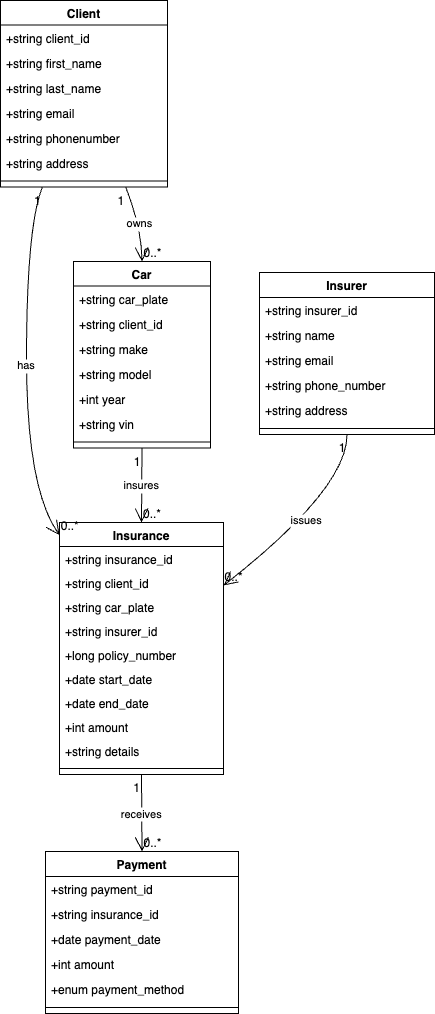

The diagram above was exported from draw.io. Its source (the exported page's mxGraphModel, read from the mxfile embedded in the PNG):
<mxGraphModel dx="1194" dy="657" grid="1" gridSize="10" guides="1" tooltips="1" connect="1" arrows="1" fold="1" page="1" pageScale="1" pageWidth="827" pageHeight="1169" math="0" shadow="0">
  <root>
    <mxCell id="0" />
    <mxCell id="1" parent="0" />
    <mxCell id="_l82SM2_WNKJ50-7Za2x-104" value="Client" style="swimlane;fontStyle=1;align=center;verticalAlign=top;childLayout=stackLayout;horizontal=1;startSize=24.6;horizontalStack=0;resizeParent=1;resizeParentMax=0;resizeLast=0;collapsible=0;marginBottom=0;" vertex="1" parent="1">
      <mxGeometry x="150" y="10" width="167" height="186.6" as="geometry" />
    </mxCell>
    <mxCell id="_l82SM2_WNKJ50-7Za2x-105" value="+string client_id" style="text;strokeColor=none;fillColor=none;align=left;verticalAlign=top;spacingLeft=4;spacingRight=4;overflow=hidden;rotatable=0;points=[[0,0.5],[1,0.5]];portConstraint=eastwest;" vertex="1" parent="_l82SM2_WNKJ50-7Za2x-104">
      <mxGeometry y="24.6" width="167" height="25" as="geometry" />
    </mxCell>
    <mxCell id="_l82SM2_WNKJ50-7Za2x-106" value="+string first_name" style="text;strokeColor=none;fillColor=none;align=left;verticalAlign=top;spacingLeft=4;spacingRight=4;overflow=hidden;rotatable=0;points=[[0,0.5],[1,0.5]];portConstraint=eastwest;" vertex="1" parent="_l82SM2_WNKJ50-7Za2x-104">
      <mxGeometry y="49.6" width="167" height="25" as="geometry" />
    </mxCell>
    <mxCell id="_l82SM2_WNKJ50-7Za2x-107" value="+string last_name" style="text;strokeColor=none;fillColor=none;align=left;verticalAlign=top;spacingLeft=4;spacingRight=4;overflow=hidden;rotatable=0;points=[[0,0.5],[1,0.5]];portConstraint=eastwest;" vertex="1" parent="_l82SM2_WNKJ50-7Za2x-104">
      <mxGeometry y="74.6" width="167" height="25" as="geometry" />
    </mxCell>
    <mxCell id="_l82SM2_WNKJ50-7Za2x-108" value="+string email" style="text;strokeColor=none;fillColor=none;align=left;verticalAlign=top;spacingLeft=4;spacingRight=4;overflow=hidden;rotatable=0;points=[[0,0.5],[1,0.5]];portConstraint=eastwest;" vertex="1" parent="_l82SM2_WNKJ50-7Za2x-104">
      <mxGeometry y="99.6" width="167" height="25" as="geometry" />
    </mxCell>
    <mxCell id="_l82SM2_WNKJ50-7Za2x-109" value="+string phonenumber" style="text;strokeColor=none;fillColor=none;align=left;verticalAlign=top;spacingLeft=4;spacingRight=4;overflow=hidden;rotatable=0;points=[[0,0.5],[1,0.5]];portConstraint=eastwest;" vertex="1" parent="_l82SM2_WNKJ50-7Za2x-104">
      <mxGeometry y="124.6" width="167" height="25" as="geometry" />
    </mxCell>
    <mxCell id="_l82SM2_WNKJ50-7Za2x-110" value="+string address" style="text;strokeColor=none;fillColor=none;align=left;verticalAlign=top;spacingLeft=4;spacingRight=4;overflow=hidden;rotatable=0;points=[[0,0.5],[1,0.5]];portConstraint=eastwest;" vertex="1" parent="_l82SM2_WNKJ50-7Za2x-104">
      <mxGeometry y="149.6" width="167" height="25" as="geometry" />
    </mxCell>
    <mxCell id="_l82SM2_WNKJ50-7Za2x-111" style="line;strokeWidth=1;fillColor=none;align=left;verticalAlign=middle;spacingTop=-1;spacingLeft=3;spacingRight=3;rotatable=0;labelPosition=right;points=[];portConstraint=eastwest;strokeColor=inherit;" vertex="1" parent="_l82SM2_WNKJ50-7Za2x-104">
      <mxGeometry y="174.6" width="167" height="12" as="geometry" />
    </mxCell>
    <mxCell id="_l82SM2_WNKJ50-7Za2x-112" value="Car" style="swimlane;fontStyle=1;align=center;verticalAlign=top;childLayout=stackLayout;horizontal=1;startSize=24.6;horizontalStack=0;resizeParent=1;resizeParentMax=0;resizeLast=0;collapsible=0;marginBottom=0;" vertex="1" parent="1">
      <mxGeometry x="223" y="271" width="137" height="186.6" as="geometry" />
    </mxCell>
    <mxCell id="_l82SM2_WNKJ50-7Za2x-113" value="+string car_plate" style="text;strokeColor=none;fillColor=none;align=left;verticalAlign=top;spacingLeft=4;spacingRight=4;overflow=hidden;rotatable=0;points=[[0,0.5],[1,0.5]];portConstraint=eastwest;" vertex="1" parent="_l82SM2_WNKJ50-7Za2x-112">
      <mxGeometry y="24.6" width="137" height="25" as="geometry" />
    </mxCell>
    <mxCell id="_l82SM2_WNKJ50-7Za2x-114" value="+string client_id" style="text;strokeColor=none;fillColor=none;align=left;verticalAlign=top;spacingLeft=4;spacingRight=4;overflow=hidden;rotatable=0;points=[[0,0.5],[1,0.5]];portConstraint=eastwest;" vertex="1" parent="_l82SM2_WNKJ50-7Za2x-112">
      <mxGeometry y="49.6" width="137" height="25" as="geometry" />
    </mxCell>
    <mxCell id="_l82SM2_WNKJ50-7Za2x-115" value="+string make" style="text;strokeColor=none;fillColor=none;align=left;verticalAlign=top;spacingLeft=4;spacingRight=4;overflow=hidden;rotatable=0;points=[[0,0.5],[1,0.5]];portConstraint=eastwest;" vertex="1" parent="_l82SM2_WNKJ50-7Za2x-112">
      <mxGeometry y="74.6" width="137" height="25" as="geometry" />
    </mxCell>
    <mxCell id="_l82SM2_WNKJ50-7Za2x-116" value="+string model" style="text;strokeColor=none;fillColor=none;align=left;verticalAlign=top;spacingLeft=4;spacingRight=4;overflow=hidden;rotatable=0;points=[[0,0.5],[1,0.5]];portConstraint=eastwest;" vertex="1" parent="_l82SM2_WNKJ50-7Za2x-112">
      <mxGeometry y="99.6" width="137" height="25" as="geometry" />
    </mxCell>
    <mxCell id="_l82SM2_WNKJ50-7Za2x-117" value="+int year" style="text;strokeColor=none;fillColor=none;align=left;verticalAlign=top;spacingLeft=4;spacingRight=4;overflow=hidden;rotatable=0;points=[[0,0.5],[1,0.5]];portConstraint=eastwest;" vertex="1" parent="_l82SM2_WNKJ50-7Za2x-112">
      <mxGeometry y="124.6" width="137" height="25" as="geometry" />
    </mxCell>
    <mxCell id="_l82SM2_WNKJ50-7Za2x-118" value="+string vin" style="text;strokeColor=none;fillColor=none;align=left;verticalAlign=top;spacingLeft=4;spacingRight=4;overflow=hidden;rotatable=0;points=[[0,0.5],[1,0.5]];portConstraint=eastwest;" vertex="1" parent="_l82SM2_WNKJ50-7Za2x-112">
      <mxGeometry y="149.6" width="137" height="25" as="geometry" />
    </mxCell>
    <mxCell id="_l82SM2_WNKJ50-7Za2x-119" style="line;strokeWidth=1;fillColor=none;align=left;verticalAlign=middle;spacingTop=-1;spacingLeft=3;spacingRight=3;rotatable=0;labelPosition=right;points=[];portConstraint=eastwest;strokeColor=inherit;" vertex="1" parent="_l82SM2_WNKJ50-7Za2x-112">
      <mxGeometry y="174.6" width="137" height="12" as="geometry" />
    </mxCell>
    <mxCell id="_l82SM2_WNKJ50-7Za2x-120" value="Insurer" style="swimlane;fontStyle=1;align=center;verticalAlign=top;childLayout=stackLayout;horizontal=1;startSize=24.923076923076923;horizontalStack=0;resizeParent=1;resizeParentMax=0;resizeLast=0;collapsible=0;marginBottom=0;" vertex="1" parent="1">
      <mxGeometry x="409" y="282" width="175" height="161.9230769230769" as="geometry" />
    </mxCell>
    <mxCell id="_l82SM2_WNKJ50-7Za2x-121" value="+string insurer_id" style="text;strokeColor=none;fillColor=none;align=left;verticalAlign=top;spacingLeft=4;spacingRight=4;overflow=hidden;rotatable=0;points=[[0,0.5],[1,0.5]];portConstraint=eastwest;" vertex="1" parent="_l82SM2_WNKJ50-7Za2x-120">
      <mxGeometry y="24.923076923076923" width="175" height="25" as="geometry" />
    </mxCell>
    <mxCell id="_l82SM2_WNKJ50-7Za2x-122" value="+string name" style="text;strokeColor=none;fillColor=none;align=left;verticalAlign=top;spacingLeft=4;spacingRight=4;overflow=hidden;rotatable=0;points=[[0,0.5],[1,0.5]];portConstraint=eastwest;" vertex="1" parent="_l82SM2_WNKJ50-7Za2x-120">
      <mxGeometry y="49.92307692307692" width="175" height="25" as="geometry" />
    </mxCell>
    <mxCell id="_l82SM2_WNKJ50-7Za2x-123" value="+string email" style="text;strokeColor=none;fillColor=none;align=left;verticalAlign=top;spacingLeft=4;spacingRight=4;overflow=hidden;rotatable=0;points=[[0,0.5],[1,0.5]];portConstraint=eastwest;" vertex="1" parent="_l82SM2_WNKJ50-7Za2x-120">
      <mxGeometry y="74.92307692307692" width="175" height="25" as="geometry" />
    </mxCell>
    <mxCell id="_l82SM2_WNKJ50-7Za2x-124" value="+string phone_number" style="text;strokeColor=none;fillColor=none;align=left;verticalAlign=top;spacingLeft=4;spacingRight=4;overflow=hidden;rotatable=0;points=[[0,0.5],[1,0.5]];portConstraint=eastwest;" vertex="1" parent="_l82SM2_WNKJ50-7Za2x-120">
      <mxGeometry y="99.92307692307692" width="175" height="25" as="geometry" />
    </mxCell>
    <mxCell id="_l82SM2_WNKJ50-7Za2x-125" value="+string address" style="text;strokeColor=none;fillColor=none;align=left;verticalAlign=top;spacingLeft=4;spacingRight=4;overflow=hidden;rotatable=0;points=[[0,0.5],[1,0.5]];portConstraint=eastwest;" vertex="1" parent="_l82SM2_WNKJ50-7Za2x-120">
      <mxGeometry y="124.92307692307692" width="175" height="25" as="geometry" />
    </mxCell>
    <mxCell id="_l82SM2_WNKJ50-7Za2x-126" style="line;strokeWidth=1;fillColor=none;align=left;verticalAlign=middle;spacingTop=-1;spacingLeft=3;spacingRight=3;rotatable=0;labelPosition=right;points=[];portConstraint=eastwest;strokeColor=inherit;" vertex="1" parent="_l82SM2_WNKJ50-7Za2x-120">
      <mxGeometry y="149.9230769230769" width="175" height="12" as="geometry" />
    </mxCell>
    <mxCell id="_l82SM2_WNKJ50-7Za2x-127" value="Insurance" style="swimlane;fontStyle=1;align=center;verticalAlign=top;childLayout=stackLayout;horizontal=1;startSize=24;horizontalStack=0;resizeParent=1;resizeParentMax=0;resizeLast=0;collapsible=0;marginBottom=0;" vertex="1" parent="1">
      <mxGeometry x="209" y="532" width="164" height="252" as="geometry" />
    </mxCell>
    <mxCell id="_l82SM2_WNKJ50-7Za2x-128" value="+string insurance_id" style="text;strokeColor=none;fillColor=none;align=left;verticalAlign=top;spacingLeft=4;spacingRight=4;overflow=hidden;rotatable=0;points=[[0,0.5],[1,0.5]];portConstraint=eastwest;" vertex="1" parent="_l82SM2_WNKJ50-7Za2x-127">
      <mxGeometry y="24" width="164" height="24" as="geometry" />
    </mxCell>
    <mxCell id="_l82SM2_WNKJ50-7Za2x-129" value="+string client_id" style="text;strokeColor=none;fillColor=none;align=left;verticalAlign=top;spacingLeft=4;spacingRight=4;overflow=hidden;rotatable=0;points=[[0,0.5],[1,0.5]];portConstraint=eastwest;" vertex="1" parent="_l82SM2_WNKJ50-7Za2x-127">
      <mxGeometry y="48" width="164" height="24" as="geometry" />
    </mxCell>
    <mxCell id="_l82SM2_WNKJ50-7Za2x-130" value="+string car_plate" style="text;strokeColor=none;fillColor=none;align=left;verticalAlign=top;spacingLeft=4;spacingRight=4;overflow=hidden;rotatable=0;points=[[0,0.5],[1,0.5]];portConstraint=eastwest;" vertex="1" parent="_l82SM2_WNKJ50-7Za2x-127">
      <mxGeometry y="72" width="164" height="24" as="geometry" />
    </mxCell>
    <mxCell id="_l82SM2_WNKJ50-7Za2x-131" value="+string insurer_id" style="text;strokeColor=none;fillColor=none;align=left;verticalAlign=top;spacingLeft=4;spacingRight=4;overflow=hidden;rotatable=0;points=[[0,0.5],[1,0.5]];portConstraint=eastwest;" vertex="1" parent="_l82SM2_WNKJ50-7Za2x-127">
      <mxGeometry y="96" width="164" height="24" as="geometry" />
    </mxCell>
    <mxCell id="_l82SM2_WNKJ50-7Za2x-132" value="+long policy_number" style="text;strokeColor=none;fillColor=none;align=left;verticalAlign=top;spacingLeft=4;spacingRight=4;overflow=hidden;rotatable=0;points=[[0,0.5],[1,0.5]];portConstraint=eastwest;" vertex="1" parent="_l82SM2_WNKJ50-7Za2x-127">
      <mxGeometry y="120" width="164" height="24" as="geometry" />
    </mxCell>
    <mxCell id="_l82SM2_WNKJ50-7Za2x-133" value="+date start_date" style="text;strokeColor=none;fillColor=none;align=left;verticalAlign=top;spacingLeft=4;spacingRight=4;overflow=hidden;rotatable=0;points=[[0,0.5],[1,0.5]];portConstraint=eastwest;" vertex="1" parent="_l82SM2_WNKJ50-7Za2x-127">
      <mxGeometry y="144" width="164" height="24" as="geometry" />
    </mxCell>
    <mxCell id="_l82SM2_WNKJ50-7Za2x-134" value="+date end_date" style="text;strokeColor=none;fillColor=none;align=left;verticalAlign=top;spacingLeft=4;spacingRight=4;overflow=hidden;rotatable=0;points=[[0,0.5],[1,0.5]];portConstraint=eastwest;" vertex="1" parent="_l82SM2_WNKJ50-7Za2x-127">
      <mxGeometry y="168" width="164" height="24" as="geometry" />
    </mxCell>
    <mxCell id="_l82SM2_WNKJ50-7Za2x-135" value="+int amount" style="text;strokeColor=none;fillColor=none;align=left;verticalAlign=top;spacingLeft=4;spacingRight=4;overflow=hidden;rotatable=0;points=[[0,0.5],[1,0.5]];portConstraint=eastwest;" vertex="1" parent="_l82SM2_WNKJ50-7Za2x-127">
      <mxGeometry y="192" width="164" height="24" as="geometry" />
    </mxCell>
    <mxCell id="_l82SM2_WNKJ50-7Za2x-136" value="+string details" style="text;strokeColor=none;fillColor=none;align=left;verticalAlign=top;spacingLeft=4;spacingRight=4;overflow=hidden;rotatable=0;points=[[0,0.5],[1,0.5]];portConstraint=eastwest;" vertex="1" parent="_l82SM2_WNKJ50-7Za2x-127">
      <mxGeometry y="216" width="164" height="24" as="geometry" />
    </mxCell>
    <mxCell id="_l82SM2_WNKJ50-7Za2x-137" style="line;strokeWidth=1;fillColor=none;align=left;verticalAlign=middle;spacingTop=-1;spacingLeft=3;spacingRight=3;rotatable=0;labelPosition=right;points=[];portConstraint=eastwest;strokeColor=inherit;" vertex="1" parent="_l82SM2_WNKJ50-7Za2x-127">
      <mxGeometry y="240" width="164" height="12" as="geometry" />
    </mxCell>
    <mxCell id="_l82SM2_WNKJ50-7Za2x-138" value="Payment" style="swimlane;fontStyle=1;align=center;verticalAlign=top;childLayout=stackLayout;horizontal=1;startSize=24.923076923076923;horizontalStack=0;resizeParent=1;resizeParentMax=0;resizeLast=0;collapsible=0;marginBottom=0;" vertex="1" parent="1">
      <mxGeometry x="195" y="861" width="193" height="161.9230769230769" as="geometry" />
    </mxCell>
    <mxCell id="_l82SM2_WNKJ50-7Za2x-139" value="+string payment_id" style="text;strokeColor=none;fillColor=none;align=left;verticalAlign=top;spacingLeft=4;spacingRight=4;overflow=hidden;rotatable=0;points=[[0,0.5],[1,0.5]];portConstraint=eastwest;" vertex="1" parent="_l82SM2_WNKJ50-7Za2x-138">
      <mxGeometry y="24.923076923076923" width="193" height="25" as="geometry" />
    </mxCell>
    <mxCell id="_l82SM2_WNKJ50-7Za2x-140" value="+string insurance_id" style="text;strokeColor=none;fillColor=none;align=left;verticalAlign=top;spacingLeft=4;spacingRight=4;overflow=hidden;rotatable=0;points=[[0,0.5],[1,0.5]];portConstraint=eastwest;" vertex="1" parent="_l82SM2_WNKJ50-7Za2x-138">
      <mxGeometry y="49.92307692307692" width="193" height="25" as="geometry" />
    </mxCell>
    <mxCell id="_l82SM2_WNKJ50-7Za2x-141" value="+date payment_date" style="text;strokeColor=none;fillColor=none;align=left;verticalAlign=top;spacingLeft=4;spacingRight=4;overflow=hidden;rotatable=0;points=[[0,0.5],[1,0.5]];portConstraint=eastwest;" vertex="1" parent="_l82SM2_WNKJ50-7Za2x-138">
      <mxGeometry y="74.92307692307692" width="193" height="25" as="geometry" />
    </mxCell>
    <mxCell id="_l82SM2_WNKJ50-7Za2x-142" value="+int amount" style="text;strokeColor=none;fillColor=none;align=left;verticalAlign=top;spacingLeft=4;spacingRight=4;overflow=hidden;rotatable=0;points=[[0,0.5],[1,0.5]];portConstraint=eastwest;" vertex="1" parent="_l82SM2_WNKJ50-7Za2x-138">
      <mxGeometry y="99.92307692307692" width="193" height="25" as="geometry" />
    </mxCell>
    <mxCell id="_l82SM2_WNKJ50-7Za2x-143" value="+enum payment_method" style="text;strokeColor=none;fillColor=none;align=left;verticalAlign=top;spacingLeft=4;spacingRight=4;overflow=hidden;rotatable=0;points=[[0,0.5],[1,0.5]];portConstraint=eastwest;" vertex="1" parent="_l82SM2_WNKJ50-7Za2x-138">
      <mxGeometry y="124.92307692307692" width="193" height="25" as="geometry" />
    </mxCell>
    <mxCell id="_l82SM2_WNKJ50-7Za2x-144" style="line;strokeWidth=1;fillColor=none;align=left;verticalAlign=middle;spacingTop=-1;spacingLeft=3;spacingRight=3;rotatable=0;labelPosition=right;points=[];portConstraint=eastwest;strokeColor=inherit;" vertex="1" parent="_l82SM2_WNKJ50-7Za2x-138">
      <mxGeometry y="149.9230769230769" width="193" height="12" as="geometry" />
    </mxCell>
    <mxCell id="_l82SM2_WNKJ50-7Za2x-145" value="owns" style="curved=1;startArrow=none;endArrow=open;endSize=12;exitX=0.75;exitY=1;entryX=0.5;entryY=0;rounded=0;" edge="1" parent="1" source="_l82SM2_WNKJ50-7Za2x-104" target="_l82SM2_WNKJ50-7Za2x-112">
      <mxGeometry relative="1" as="geometry">
        <Array as="points">
          <mxPoint x="291" y="237" />
        </Array>
      </mxGeometry>
    </mxCell>
    <mxCell id="_l82SM2_WNKJ50-7Za2x-146" value="1" style="edgeLabel;resizable=0;labelBackgroundColor=none;fontSize=12;align=right;verticalAlign=top;" vertex="1" parent="_l82SM2_WNKJ50-7Za2x-145">
      <mxGeometry x="-1" relative="1" as="geometry" />
    </mxCell>
    <mxCell id="_l82SM2_WNKJ50-7Za2x-147" value="0..*" style="edgeLabel;resizable=0;labelBackgroundColor=none;fontSize=12;align=left;verticalAlign=bottom;" vertex="1" parent="_l82SM2_WNKJ50-7Za2x-145">
      <mxGeometry x="1" relative="1" as="geometry" />
    </mxCell>
    <mxCell id="_l82SM2_WNKJ50-7Za2x-148" value="has" style="curved=1;startArrow=none;endArrow=open;endSize=12;exitX=0.25;exitY=1;entryX=0;entryY=0.05;rounded=0;" edge="1" parent="1" source="_l82SM2_WNKJ50-7Za2x-104" target="_l82SM2_WNKJ50-7Za2x-127">
      <mxGeometry relative="1" as="geometry">
        <Array as="points">
          <mxPoint x="176" y="237" />
          <mxPoint x="176" y="498" />
        </Array>
      </mxGeometry>
    </mxCell>
    <mxCell id="_l82SM2_WNKJ50-7Za2x-149" value="1" style="edgeLabel;resizable=0;labelBackgroundColor=none;fontSize=12;align=right;verticalAlign=top;" vertex="1" parent="_l82SM2_WNKJ50-7Za2x-148">
      <mxGeometry x="-1" relative="1" as="geometry" />
    </mxCell>
    <mxCell id="_l82SM2_WNKJ50-7Za2x-150" value="0..*" style="edgeLabel;resizable=0;labelBackgroundColor=none;fontSize=12;align=left;verticalAlign=bottom;" vertex="1" parent="_l82SM2_WNKJ50-7Za2x-148">
      <mxGeometry x="1" relative="1" as="geometry" />
    </mxCell>
    <mxCell id="_l82SM2_WNKJ50-7Za2x-151" value="insures" style="curved=1;startArrow=none;endArrow=open;endSize=12;exitX=0.5;exitY=1;entryX=0.5;entryY=0;rounded=0;" edge="1" parent="1" source="_l82SM2_WNKJ50-7Za2x-112" target="_l82SM2_WNKJ50-7Za2x-127">
      <mxGeometry relative="1" as="geometry">
        <Array as="points" />
      </mxGeometry>
    </mxCell>
    <mxCell id="_l82SM2_WNKJ50-7Za2x-152" value="1" style="edgeLabel;resizable=0;labelBackgroundColor=none;fontSize=12;align=right;verticalAlign=top;" vertex="1" parent="_l82SM2_WNKJ50-7Za2x-151">
      <mxGeometry x="-1" relative="1" as="geometry" />
    </mxCell>
    <mxCell id="_l82SM2_WNKJ50-7Za2x-153" value="0..*" style="edgeLabel;resizable=0;labelBackgroundColor=none;fontSize=12;align=left;verticalAlign=bottom;" vertex="1" parent="_l82SM2_WNKJ50-7Za2x-151">
      <mxGeometry x="1" relative="1" as="geometry" />
    </mxCell>
    <mxCell id="_l82SM2_WNKJ50-7Za2x-154" value="issues" style="curved=1;startArrow=none;endArrow=open;endSize=12;exitX=0.5;exitY=1;entryX=1;entryY=0.25;rounded=0;" edge="1" parent="1" source="_l82SM2_WNKJ50-7Za2x-120" target="_l82SM2_WNKJ50-7Za2x-127">
      <mxGeometry relative="1" as="geometry">
        <Array as="points">
          <mxPoint x="497" y="498" />
        </Array>
      </mxGeometry>
    </mxCell>
    <mxCell id="_l82SM2_WNKJ50-7Za2x-155" value="1" style="edgeLabel;resizable=0;labelBackgroundColor=none;fontSize=12;align=right;verticalAlign=top;" vertex="1" parent="_l82SM2_WNKJ50-7Za2x-154">
      <mxGeometry x="-1" relative="1" as="geometry" />
    </mxCell>
    <mxCell id="_l82SM2_WNKJ50-7Za2x-156" value="0..*" style="edgeLabel;resizable=0;labelBackgroundColor=none;fontSize=12;align=left;verticalAlign=bottom;" vertex="1" parent="_l82SM2_WNKJ50-7Za2x-154">
      <mxGeometry x="1" relative="1" as="geometry" />
    </mxCell>
    <mxCell id="_l82SM2_WNKJ50-7Za2x-157" value="receives" style="curved=1;startArrow=none;endArrow=open;endSize=12;exitX=0.5;exitY=1;entryX=0.5;entryY=0;rounded=0;" edge="1" parent="1" source="_l82SM2_WNKJ50-7Za2x-127" target="_l82SM2_WNKJ50-7Za2x-138">
      <mxGeometry relative="1" as="geometry">
        <Array as="points" />
      </mxGeometry>
    </mxCell>
    <mxCell id="_l82SM2_WNKJ50-7Za2x-158" value="1" style="edgeLabel;resizable=0;labelBackgroundColor=none;fontSize=12;align=right;verticalAlign=top;" vertex="1" parent="_l82SM2_WNKJ50-7Za2x-157">
      <mxGeometry x="-1" relative="1" as="geometry" />
    </mxCell>
    <mxCell id="_l82SM2_WNKJ50-7Za2x-159" value="0..*" style="edgeLabel;resizable=0;labelBackgroundColor=none;fontSize=12;align=left;verticalAlign=bottom;" vertex="1" parent="_l82SM2_WNKJ50-7Za2x-157">
      <mxGeometry x="1" relative="1" as="geometry" />
    </mxCell>
  </root>
</mxGraphModel>